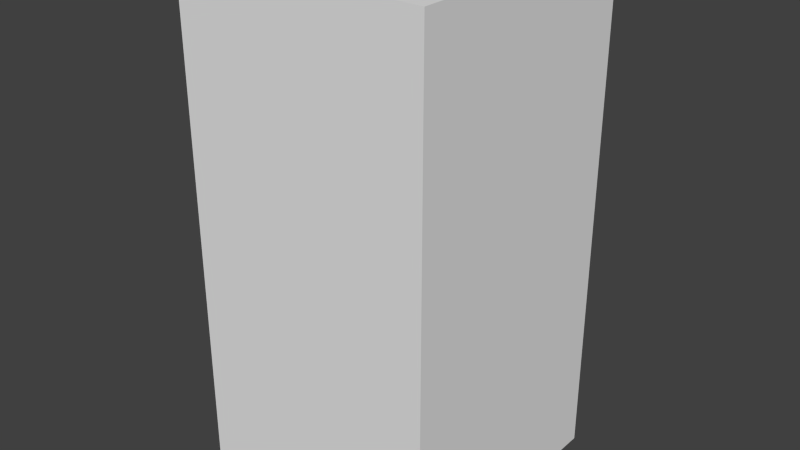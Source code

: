 # Source: darkBlueFireFour.blend  (saved by Blender 2.68.0; exported with 4.5.12 LTS)
import bpy
from mathutils import Matrix  # noqa: F401  (used for matrix-valued properties, if any)

bpy.ops.wm.read_factory_settings(use_empty=True)
scene = bpy.context.scene
scene.name = 'Scene'

# ---- collections
col_collection_1 = bpy.data.collections.new('Collection 1'); scene.collection.children.link(col_collection_1)

# ---- world
world_world = bpy.data.worlds.new('World'); scene.world = world_world
world_world.color = (0.05088, 0.05088, 0.05088)
world_world.use_sun_shadow = False
world_world.sun_shadow_jitter_overblur = 0.0
world_world.cycles.sampling_method = 'MANUAL'
world_world.cycles.sample_map_resolution = 256

# ---- meshes
me_darkbluefirefour = bpy.data.meshes.new('darkBlueFireFour')
me_darkbluefirefour.from_pydata([(-0.5, -0.5, -1.0), (-0.5, 0.5, -1.0), (0.5, 0.5, -1.0), (0.5, -0.5, -1.0), (-0.5, -0.5, 1.0), (-0.5, 0.5, 1.0), (0.5, 0.5, 1.0), (0.5, -0.5, 1.0)], [], [(4, 5, 1, 0), (5, 6, 2, 1), (6, 7, 3, 2), (7, 4, 0, 3), (0, 1, 2, 3), (7, 6, 5, 4)])
me_darkbluefirefour.use_remesh_preserve_volume = False
me_darkbluefirefour.use_remesh_preserve_attributes = False
me_darkbluefirefour.use_mirror_vertex_groups = False
me_darkbluefirefour.update()

# ---- objects
ob_darkbluefirefour = bpy.data.objects.new('darkBlueFireFour', me_darkbluefirefour)

# ---- transforms, parenting, visibility, modifiers, constraints
ob_darkbluefirefour.location = (0.0, 0.0, 0.0)
ob_darkbluefirefour.lineart.crease_threshold = 0.0

# ---- collection membership
col_collection_1.objects.link(ob_darkbluefirefour)

# ---- scene / render settings (as saved in the file)
scene.frame_start = 1; scene.frame_end = 250; scene.frame_set(1)
scene.render.engine = 'BLENDER_EEVEE_NEXT'
scene.render.image_settings.color_mode = 'RGB'
scene.render.image_settings.compression = 90
scene.render.resolution_percentage = 50
scene.render.dither_intensity = 0.0
scene.cycles.use_denoising = False
scene.cycles.samples = 10
scene.cycles.sampling_pattern = 'TABULATED_SOBOL'
scene.cycles.light_sampling_threshold = 0.0
scene.cycles.use_adaptive_sampling = False
scene.cycles.use_light_tree = False
scene.cycles.blur_glossy = 0.0
scene.cycles.volume_bounces = 1
scene.cycles.pixel_filter_type = 'GAUSSIAN'
scene.cycles.sample_clamp_indirect = 0.0
scene.view_settings.view_transform = 'Standard'
bpy.context.view_layer.update()

# ---- added for rendering (the .blend has no active camera and no usable light): camera, sun
cam_auto = bpy.data.cameras.new('AutoCamera')
cam_auto.lens = 50.0
cam_auto.sensor_width = 36.0
cam_auto.clip_end = 1000.0
ob_auto_camera = bpy.data.objects.new('AutoCamera', cam_auto)
scene.collection.objects.link(ob_auto_camera)
ob_auto_camera.location = (2.26633, -2.71959, 1.81306)
ob_auto_camera.rotation_euler = (1.09748, -7.21219e-08, 0.694738)
scene.camera = ob_auto_camera
light_auto_sun = bpy.data.lights.new('AutoSun', 'SUN')
light_auto_sun.energy = 3.0
light_auto_sun.angle = 0.0523599
ob_auto_sun = bpy.data.objects.new('AutoSun', light_auto_sun)
scene.collection.objects.link(ob_auto_sun)
ob_auto_sun.rotation_euler = (0.872665, 0.174533, 0.523599)
bpy.context.view_layer.update()
